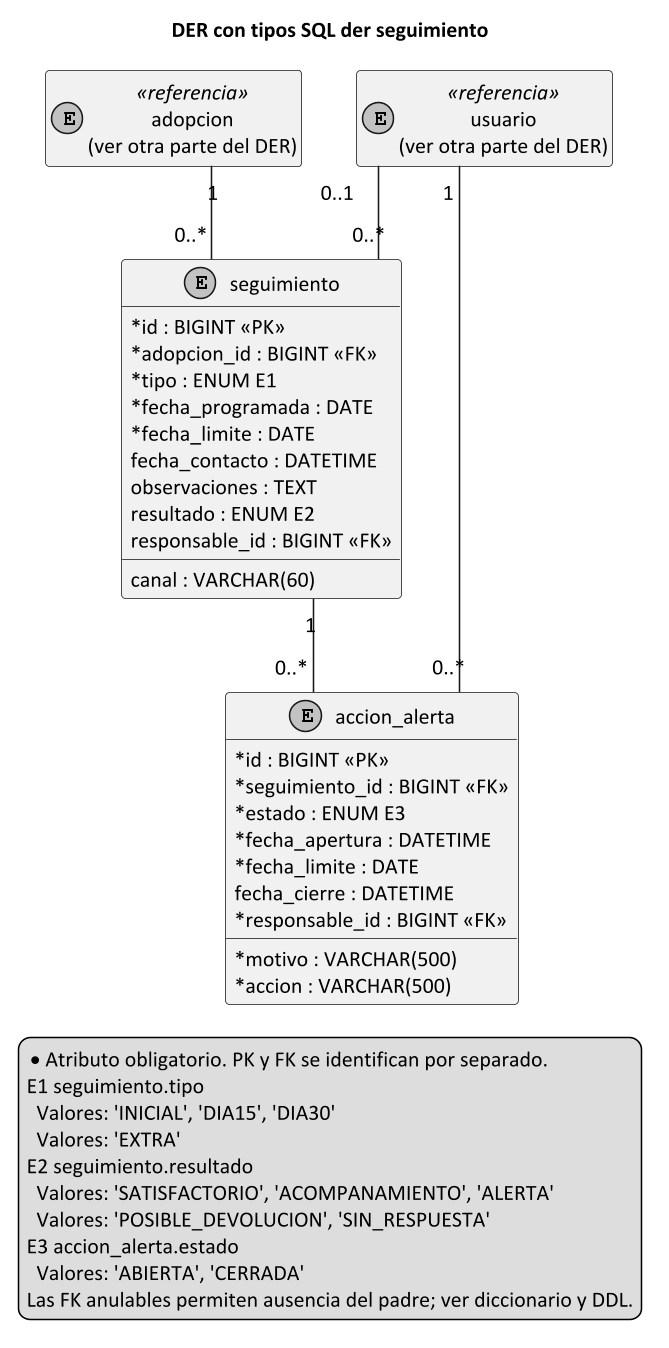

The diagram above was rendered by PlantUML. Its source (embedded in the PNG):
@startuml
title DER con tipos SQL der seguimiento
skinparam monochrome true
skinparam shadowing false
skinparam classAttributeIconSize 0
skinparam defaultFontName Calibri
skinparam defaultFontSize 14
skinparam dpi 150
hide empty members
top to bottom direction
skinparam linetype ortho
entity "seguimiento" as seguimiento {
 * id : BIGINT <<PK>>
 * adopcion_id : BIGINT <<FK>>
 * tipo : ENUM E1
 * fecha_programada : DATE
 * fecha_limite : DATE
   fecha_contacto : DATETIME
   canal : VARCHAR(60)
   observaciones : TEXT
   resultado : ENUM E2
   responsable_id : BIGINT <<FK>>
}
entity "accion_alerta" as accion_alerta {
 * id : BIGINT <<PK>>
 * seguimiento_id : BIGINT <<FK>>
 * motivo : VARCHAR(500)
 * accion : VARCHAR(500)
 * estado : ENUM E3
 * fecha_apertura : DATETIME
 * fecha_limite : DATE
   fecha_cierre : DATETIME
 * responsable_id : BIGINT <<FK>>
}
entity "adopcion\n(ver otra parte del DER)" as adopcion <<referencia>>
adopcion "1" -- "0..*" seguimiento
entity "usuario\n(ver otra parte del DER)" as usuario <<referencia>>
usuario "0..1" -- "0..*" seguimiento
seguimiento "1" -- "0..*" accion_alerta
usuario "1" -- "0..*" accion_alerta
legend bottom
* Atributo obligatorio. PK y FK se identifican por separado.
E1 seguimiento.tipo
  Valores: 'INICIAL', 'DIA15', 'DIA30'
  Valores: 'EXTRA'
E2 seguimiento.resultado
  Valores: 'SATISFACTORIO', 'ACOMPANAMIENTO', 'ALERTA'
  Valores: 'POSIBLE_DEVOLUCION', 'SIN_RESPUESTA'
E3 accion_alerta.estado
  Valores: 'ABIERTA', 'CERRADA'
Las FK anulables permiten ausencia del padre; ver diccionario y DDL.
endlegend
@enduml